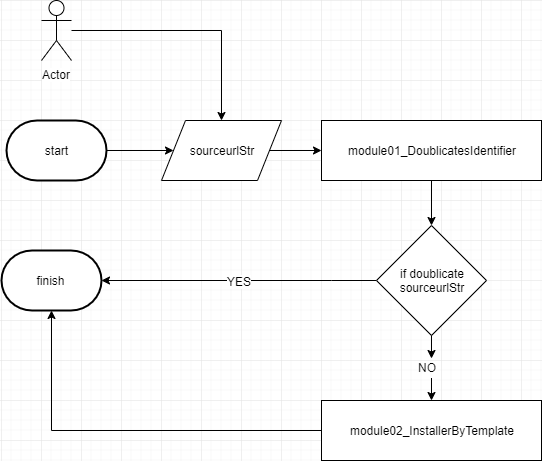

The diagram above was exported from draw.io. Its source (the exported page's mxGraphModel, read from the mxfile embedded in the PNG):
<mxGraphModel dx="2235" dy="568" grid="1" gridSize="10" guides="1" tooltips="1" connect="1" arrows="1" fold="1" page="1" pageScale="1" pageWidth="827" pageHeight="1169" math="0" shadow="0">
  <root>
    <mxCell id="0" />
    <mxCell id="1" parent="0" />
    <mxCell id="PiJiaoGGAeBMgADj-Xz--7" style="edgeStyle=orthogonalEdgeStyle;rounded=0;orthogonalLoop=1;jettySize=auto;html=1;" edge="1" parent="1" source="PiJiaoGGAeBMgADj-Xz--1" target="PiJiaoGGAeBMgADj-Xz--5">
      <mxGeometry relative="1" as="geometry" />
    </mxCell>
    <mxCell id="PiJiaoGGAeBMgADj-Xz--1" value="Actor" style="shape=umlActor;verticalLabelPosition=bottom;labelBackgroundColor=#ffffff;verticalAlign=top;html=1;outlineConnect=0;" vertex="1" parent="1">
      <mxGeometry x="40" y="40" width="30" height="60" as="geometry" />
    </mxCell>
    <mxCell id="PiJiaoGGAeBMgADj-Xz--6" style="edgeStyle=orthogonalEdgeStyle;rounded=0;orthogonalLoop=1;jettySize=auto;html=1;entryX=0;entryY=0.5;entryDx=0;entryDy=0;" edge="1" parent="1" source="PiJiaoGGAeBMgADj-Xz--4" target="PiJiaoGGAeBMgADj-Xz--5">
      <mxGeometry relative="1" as="geometry" />
    </mxCell>
    <mxCell id="PiJiaoGGAeBMgADj-Xz--4" value="start" style="strokeWidth=2;html=1;shape=mxgraph.flowchart.terminator;whiteSpace=wrap;" vertex="1" parent="1">
      <mxGeometry x="5" y="160" width="100" height="60" as="geometry" />
    </mxCell>
    <mxCell id="PiJiaoGGAeBMgADj-Xz--9" style="edgeStyle=orthogonalEdgeStyle;rounded=0;orthogonalLoop=1;jettySize=auto;html=1;entryX=0;entryY=0.5;entryDx=0;entryDy=0;" edge="1" parent="1" source="PiJiaoGGAeBMgADj-Xz--5" target="PiJiaoGGAeBMgADj-Xz--8">
      <mxGeometry relative="1" as="geometry" />
    </mxCell>
    <mxCell id="PiJiaoGGAeBMgADj-Xz--5" value="&lt;span style=&quot;white-space: normal&quot;&gt;sourceurlStr&lt;/span&gt;" style="shape=parallelogram;perimeter=parallelogramPerimeter;whiteSpace=wrap;html=1;" vertex="1" parent="1">
      <mxGeometry x="160" y="160" width="120" height="60" as="geometry" />
    </mxCell>
    <mxCell id="PiJiaoGGAeBMgADj-Xz--11" style="edgeStyle=orthogonalEdgeStyle;rounded=0;orthogonalLoop=1;jettySize=auto;html=1;" edge="1" parent="1" source="PiJiaoGGAeBMgADj-Xz--8" target="PiJiaoGGAeBMgADj-Xz--10">
      <mxGeometry relative="1" as="geometry" />
    </mxCell>
    <mxCell id="PiJiaoGGAeBMgADj-Xz--8" value="module01_DoublicatesIdentifier" style="rounded=0;whiteSpace=wrap;html=1;" vertex="1" parent="1">
      <mxGeometry x="320" y="160" width="220" height="60" as="geometry" />
    </mxCell>
    <mxCell id="PiJiaoGGAeBMgADj-Xz--12" style="edgeStyle=orthogonalEdgeStyle;rounded=0;orthogonalLoop=1;jettySize=auto;html=1;entryX=1;entryY=0.5;entryDx=0;entryDy=0;entryPerimeter=0;" edge="1" parent="1" source="PiJiaoGGAeBMgADj-Xz--10" target="PiJiaoGGAeBMgADj-Xz--15">
      <mxGeometry relative="1" as="geometry">
        <mxPoint x="310" y="450" as="targetPoint" />
        <Array as="points">
          <mxPoint x="330" y="320" />
          <mxPoint x="330" y="320" />
        </Array>
      </mxGeometry>
    </mxCell>
    <mxCell id="PiJiaoGGAeBMgADj-Xz--13" value="YES" style="text;html=1;resizable=0;points=[];align=center;verticalAlign=middle;labelBackgroundColor=#ffffff;" vertex="1" connectable="0" parent="PiJiaoGGAeBMgADj-Xz--12">
      <mxGeometry x="-0.2889" y="26" relative="1" as="geometry">
        <mxPoint x="-39.5" y="-26" as="offset" />
      </mxGeometry>
    </mxCell>
    <mxCell id="PiJiaoGGAeBMgADj-Xz--17" style="edgeStyle=orthogonalEdgeStyle;rounded=0;orthogonalLoop=1;jettySize=auto;html=1;entryX=0.5;entryY=0;entryDx=0;entryDy=0;" edge="1" parent="1" source="PiJiaoGGAeBMgADj-Xz--18" target="PiJiaoGGAeBMgADj-Xz--16">
      <mxGeometry relative="1" as="geometry" />
    </mxCell>
    <mxCell id="PiJiaoGGAeBMgADj-Xz--10" value="if doublicate&lt;br&gt;sourceurlStr" style="rhombus;whiteSpace=wrap;html=1;" vertex="1" parent="1">
      <mxGeometry x="375" y="265" width="110" height="110" as="geometry" />
    </mxCell>
    <mxCell id="PiJiaoGGAeBMgADj-Xz--15" value="finish" style="strokeWidth=2;html=1;shape=mxgraph.flowchart.terminator;whiteSpace=wrap;" vertex="1" parent="1">
      <mxGeometry y="290" width="100" height="60" as="geometry" />
    </mxCell>
    <mxCell id="PiJiaoGGAeBMgADj-Xz--20" style="edgeStyle=orthogonalEdgeStyle;rounded=0;orthogonalLoop=1;jettySize=auto;html=1;entryX=0.5;entryY=1;entryDx=0;entryDy=0;entryPerimeter=0;" edge="1" parent="1" source="PiJiaoGGAeBMgADj-Xz--16" target="PiJiaoGGAeBMgADj-Xz--15">
      <mxGeometry relative="1" as="geometry" />
    </mxCell>
    <mxCell id="PiJiaoGGAeBMgADj-Xz--16" value="module02_InstallerByTemplate" style="rounded=0;whiteSpace=wrap;html=1;" vertex="1" parent="1">
      <mxGeometry x="320" y="440" width="220" height="60" as="geometry" />
    </mxCell>
    <mxCell id="PiJiaoGGAeBMgADj-Xz--18" value="NO" style="text;html=1;resizable=0;points=[];autosize=1;align=left;verticalAlign=top;spacingTop=-4;" vertex="1" parent="1">
      <mxGeometry x="415" y="397.5" width="30" height="20" as="geometry" />
    </mxCell>
    <mxCell id="PiJiaoGGAeBMgADj-Xz--19" style="edgeStyle=orthogonalEdgeStyle;rounded=0;orthogonalLoop=1;jettySize=auto;html=1;entryX=0.5;entryY=0;entryDx=0;entryDy=0;" edge="1" parent="1" source="PiJiaoGGAeBMgADj-Xz--10" target="PiJiaoGGAeBMgADj-Xz--18">
      <mxGeometry relative="1" as="geometry">
        <mxPoint x="430" y="375" as="sourcePoint" />
        <mxPoint x="430" y="440" as="targetPoint" />
      </mxGeometry>
    </mxCell>
  </root>
</mxGraphModel>